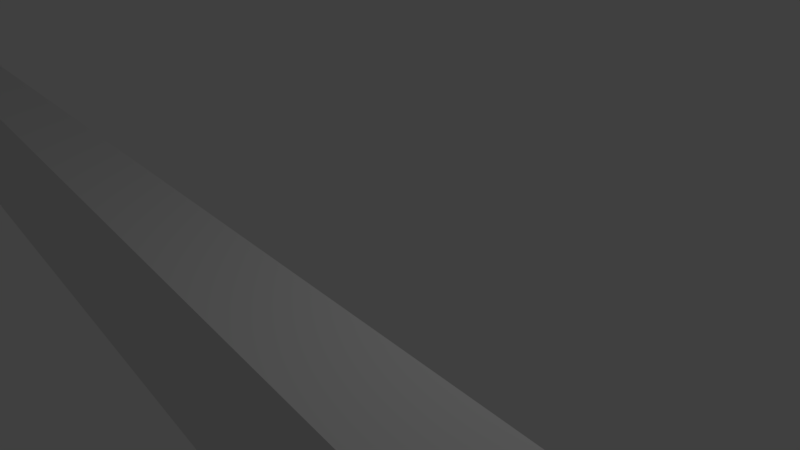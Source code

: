 # Source: narrowing.blend  (saved by Blender 2.77.0; exported with 4.5.12 LTS)
import bpy
from mathutils import Matrix  # noqa: F401  (used for matrix-valued properties, if any)

bpy.ops.wm.read_factory_settings(use_empty=True)
scene = bpy.context.scene
scene.name = 'Scene'

# ---- collections
col_collection_1 = bpy.data.collections.new('Collection 1'); scene.collection.children.link(col_collection_1)

# ---- materials (node trees are filled in below, after node groups)
mat_material = bpy.data.materials.new('Material')
mat_material.alpha_threshold = 0.0
mat_material.use_transparent_shadow = False
mat_material.roughness = 0.5
mat_material.line_color = (0.0, 0.0, 0.0, 1.0)

# ---- material node trees

# ---- world
world_world = bpy.data.worlds.new('World'); scene.world = world_world
world_world.color = (0.05088, 0.05088, 0.05088)
world_world.use_sun_shadow = False
world_world.sun_shadow_jitter_overblur = 0.0
world_world.cycles.sampling_method = 'MANUAL'

# ---- cameras
cam_camera = bpy.data.cameras.new('Camera')
cam_camera.clip_end = 100.0
cam_camera.lens = 35.0
cam_camera.sensor_width = 32.0
cam_camera.sensor_height = 18.0
cam_camera.ortho_scale = 7.314
cam_camera.dof.focus_distance = 0.0
cam_camera.dof.aperture_fstop = 128.0

# ---- lights
light_lamp = bpy.data.lights.new('Lamp', 'POINT')
light_lamp.transmission_factor = 0.0
light_lamp.cutoff_distance = 30.0
light_lamp.energy = 100.0
light_lamp.shadow_buffer_clip_start = 1.001
light_lamp.shadow_soft_size = 0.1
light_lamp.shadow_maximum_resolution = 0.006
light_lamp.use_absolute_resolution = True

# ---- meshes
me_cube = bpy.data.meshes.new('Cube')
me_cube.from_pydata([(-0.9878, -1.286, -1.0), (-1.036, -1.514, -1.0), (-1.036, 1.514, -1.0), (-0.9791, 1.12, -1.0), (-0.9878, 1.144, -1.0), (-0.9966, 1.12, -1.0), (-1.005, 1.051, -1.0), (-1.013, 0.939, -1.0), (-1.02, 0.7879, -1.0), (-1.025, 0.6038, -1.0), (-1.029, 0.3938, -1.0), (-1.032, 0.1659, -1.0), (-1.033, -0.07105, -1.0), (-1.032, -0.308, -1.0), (-1.029, -0.5359, -1.0), (-1.025, -0.7459, -1.0), (-1.02, -0.93, -1.0), (-1.013, -1.081, -1.0), (-1.005, -1.193, -1.0), (-0.9966, -1.262, -1.0), (-0.9791, -1.262, -1.0), (-0.9706, -1.193, -1.0), (-0.9629, -1.081, -1.0), (-0.9561, -0.93, -1.0), (-0.9505, -0.7459, -1.0), (-0.9463, -0.5359, -1.0), (-0.9438, -0.308, -1.0), (-0.9429, -0.07105, -1.0), (-0.9438, 0.1659, -1.0), (-0.9463, 0.3938, -1.0), (-0.9505, 0.6038, -1.0), (-0.9561, 0.7879, -1.0), (-0.9629, 0.939, -1.0), (-0.9706, 1.051, -1.0), (-0.9388, 1.514, -1.0), (-0.9388, -1.514, -1.0), (-0.9388, 1.514, 1.0), (-1.036, 1.514, 1.0), (-0.9371, 0.1, -1.0), (-0.9371, -0.1, -1.0), (-0.9388, -1.514, 1.0), (-1.036, -1.514, 1.0), (-0.9791, -1.262, 1.0), (-0.9878, -1.286, 1.0), (-0.9878, 1.144, 1.0), (-0.9791, 1.12, 1.0), (-0.9706, 1.051, 1.0), (-0.9629, 0.939, 1.0), (-0.9561, 0.7879, 1.0), (-0.9505, 0.6038, 1.0), (-0.9463, 0.3938, 1.0), (-0.9438, 0.1659, 1.0), (-0.9429, -0.07105, 1.0), (-0.9438, -0.308, 1.0), (-0.9463, -0.5359, 1.0), (-0.9505, -0.7459, 1.0), (-0.9561, -0.93, 1.0), (-0.9629, -1.081, 1.0), (-0.9706, -1.193, 1.0), (-0.9966, -1.262, 1.0), (-1.005, -1.193, 1.0), (-1.013, -1.081, 1.0), (-1.02, -0.93, 1.0), (-1.025, -0.7459, 1.0), (-1.029, -0.5359, 1.0), (-1.032, -0.308, 1.0), (-1.033, -0.07105, 1.0), (-1.032, 0.1659, 1.0), (-1.029, 0.3938, 1.0), (-1.025, 0.6038, 1.0), (-1.02, 0.7879, 1.0), (-1.013, 0.939, 1.0), (-1.005, 1.051, 1.0), (-0.9966, 1.12, 1.0), (-0.9371, 0.1, 1.0), (1.0, 1.0, -1.0), (1.0, -1.0, -1.0), (-0.9371, -0.1, 1.0), (1.0, 1.0, 1.0), (1.0, -1.0, 1.0), (0.9281, 0.9666, -1.0), (0.9281, -0.9666, -1.0), (0.9281, 0.9666, 1.0), (0.9281, -0.9666, 1.0), (0.5675, -3.219, -1.0), (0.5675, -3.219, 1.0), (0.5675, -4.817, -1.0), (0.5675, -4.817, 1.0)], [], [(0, 1, 2, 3, 4, 5, 6, 7, 8, 9, 10, 11, 12, 13, 14, 15, 16, 17, 18, 19), (20, 21, 22, 23, 24, 25, 26, 27, 28, 29, 30, 31, 32, 33, 3, 2, 34, 35, 1, 0), (36, 34, 2, 37), (38, 39, 35, 34), (35, 40, 41, 1), (1, 41, 37, 2), (42, 43, 41, 40, 36, 44, 45, 46, 47, 48, 49, 50, 51, 52, 53, 54, 55, 56, 57, 58), (43, 59, 60, 61, 62, 63, 64, 65, 66, 67, 68, 69, 70, 71, 72, 73, 44, 36, 37, 41), (74, 38, 34, 36), (84, 86, 39, 38), (39, 77, 40, 35), (74, 36, 40, 77), (85, 84, 38, 74), (75, 78, 79, 76), (86, 87, 77, 39), (85, 74, 77, 87), (4, 3, 45, 44), (5, 4, 44, 73), (3, 33, 46, 45), (6, 5, 73, 72), (33, 32, 47, 46), (7, 6, 72, 71), (32, 31, 48, 47), (8, 7, 71, 70), (31, 30, 49, 48), (9, 8, 70, 69), (30, 29, 50, 49), (10, 9, 69, 68), (29, 28, 51, 50), (11, 10, 68, 67), (28, 27, 52, 51), (12, 11, 67, 66), (27, 26, 53, 52), (13, 12, 66, 65), (26, 25, 54, 53), (14, 13, 65, 64), (25, 24, 55, 54), (15, 14, 64, 63), (24, 23, 56, 55), (16, 15, 63, 62), (23, 22, 57, 56), (17, 16, 62, 61), (22, 21, 58, 57), (18, 17, 61, 60), (21, 20, 42, 58), (19, 18, 60, 59), (20, 0, 43, 42), (0, 19, 59, 43), (78, 82, 83, 79), (76, 79, 83, 81), (78, 75, 80, 82), (75, 76, 81, 80), (82, 85, 87, 83), (81, 83, 87, 86), (82, 80, 84, 85), (80, 81, 86, 84)])
me_cube.materials.append(mat_material)
me_cube.use_remesh_preserve_volume = False
me_cube.use_remesh_preserve_attributes = False
me_cube.use_mirror_vertex_groups = False
me_cube.update()

# ---- objects
ob_cube = bpy.data.objects.new('Cube', me_cube)
ob_lamp = bpy.data.objects.new('Lamp', light_lamp)
ob_camera = bpy.data.objects.new('Camera', cam_camera)

# ---- transforms, parenting, visibility, modifiers, constraints
ob_cube.location = (0.0, 0.0, 0.0)
ob_cube.scale = (27.04, 1.0, 1.0)
ob_cube.lock_rotations_4d = False
ob_cube.empty_display_type = 'ARROWS'
ob_cube.lineart.crease_threshold = 0.0
ob_lamp.location = (4.076, 1.005, 5.904)
ob_lamp.rotation_euler = (0.6503, 0.05522, 1.866)
ob_lamp.lock_rotations_4d = False
ob_lamp.empty_display_type = 'ARROWS'
ob_lamp.color = (0.0, 0.0, 0.0, 0.0)
ob_lamp.lineart.crease_threshold = 0.0
ob_camera.location = (7.481, -6.508, 5.344)
ob_camera.rotation_euler = (1.109, 0.01082, 0.8149)
ob_camera.lock_rotations_4d = False
ob_camera.empty_display_type = 'ARROWS'
ob_camera.color = (0.0, 0.0, 0.0, 0.0)
ob_camera.display_type = 'WIRE'
ob_camera.lineart.crease_threshold = 0.0

# ---- collection membership
col_collection_1.objects.link(ob_cube)
col_collection_1.objects.link(ob_lamp)
col_collection_1.objects.link(ob_camera)

# ---- scene / render settings (as saved in the file)
scene.camera = ob_camera
scene.frame_start = 1; scene.frame_end = 250; scene.frame_set(1)
scene.render.engine = 'BLENDER_EEVEE_NEXT'
scene.render.resolution_percentage = 50
scene.render.dither_intensity = 0.0
scene.cycles.use_denoising = False
scene.cycles.samples = 128
scene.cycles.sampling_pattern = 'TABULATED_SOBOL'
scene.cycles.light_sampling_threshold = 0.0
scene.cycles.use_adaptive_sampling = False
scene.cycles.use_light_tree = False
scene.cycles.blur_glossy = 0.0
scene.cycles.sample_clamp_indirect = 0.0
scene.view_settings.view_transform = 'Standard'
bpy.context.view_layer.update()
